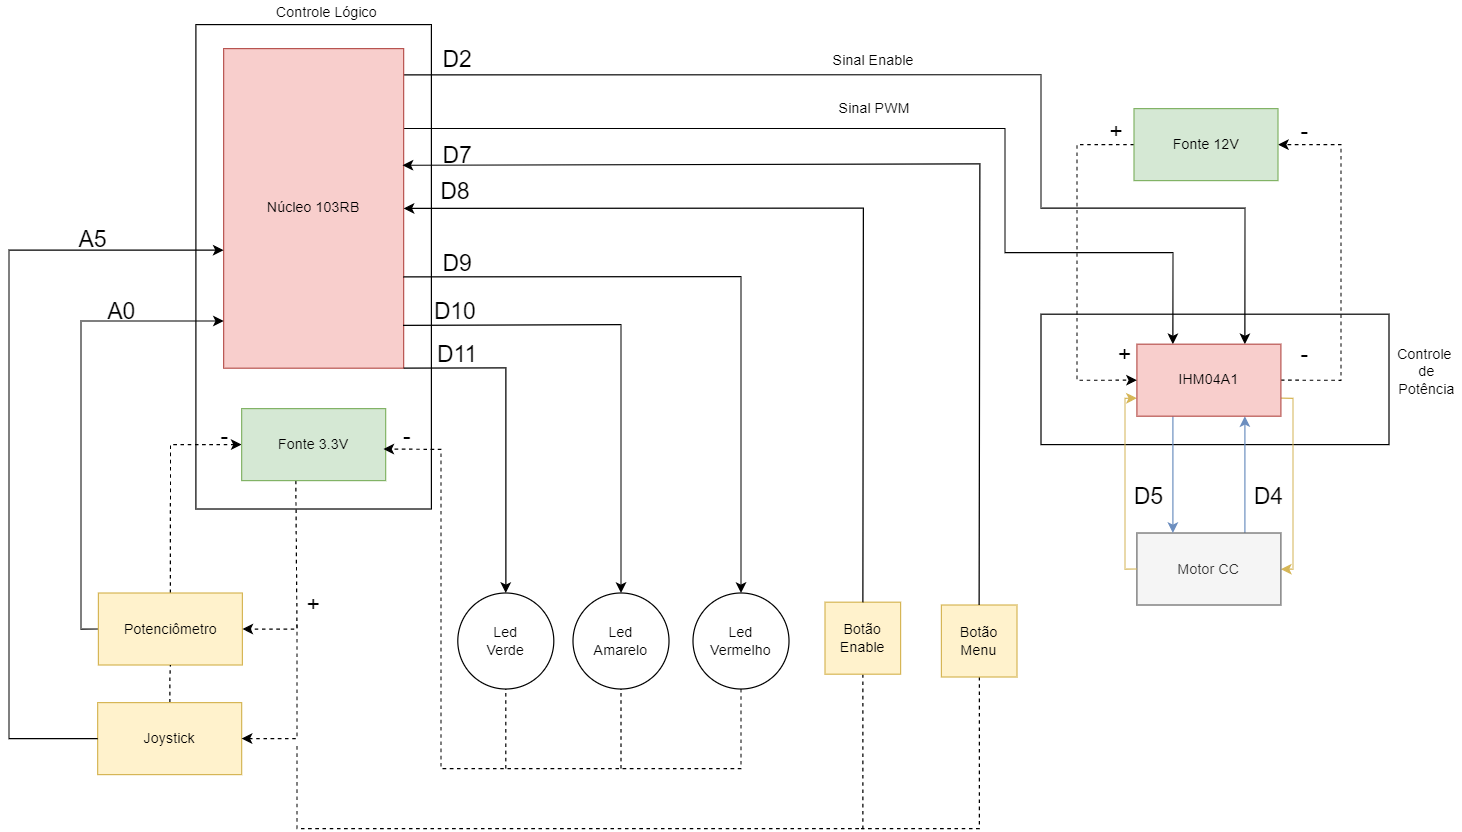

The diagram above was exported from draw.io. Its source (the exported page's mxGraphModel, read from the mxfile embedded in the PNG):
<mxGraphModel dx="1736" dy="2019" grid="1" gridSize="10" guides="1" tooltips="1" connect="1" arrows="1" fold="1" page="1" pageScale="1" pageWidth="827" pageHeight="1169" math="0" shadow="0">
  <root>
    <mxCell id="0" />
    <mxCell id="1" parent="0" />
    <mxCell id="GuJo1M5IyGBbTqfdrHIi-11" value="" style="rounded=0;whiteSpace=wrap;html=1;fillColor=none;" parent="1" vertex="1">
      <mxGeometry x="900" y="231.33" width="290" height="108.67" as="geometry" />
    </mxCell>
    <mxCell id="GuJo1M5IyGBbTqfdrHIi-9" value="" style="rounded=0;whiteSpace=wrap;html=1;fillColor=none;" parent="1" vertex="1">
      <mxGeometry x="195.75" y="-10" width="196.25" height="403.67" as="geometry" />
    </mxCell>
    <mxCell id="yI-iWjYbH6z-ol-BKNTB-14" value="&lt;font style=&quot;font-size: 12px&quot;&gt;Sinal PWM&lt;/font&gt;" style="edgeStyle=orthogonalEdgeStyle;rounded=0;orthogonalLoop=1;jettySize=auto;html=1;exitX=1;exitY=0.25;exitDx=0;exitDy=0;entryX=0.25;entryY=0;entryDx=0;entryDy=0;" parent="1" source="GuJo1M5IyGBbTqfdrHIi-1" target="GuJo1M5IyGBbTqfdrHIi-4" edge="1">
      <mxGeometry x="-0.047" y="17" relative="1" as="geometry">
        <Array as="points">
          <mxPoint x="870" y="77" />
          <mxPoint x="870" y="180" />
          <mxPoint x="1010" y="180" />
        </Array>
        <mxPoint as="offset" />
      </mxGeometry>
    </mxCell>
    <mxCell id="yI-iWjYbH6z-ol-BKNTB-29" value="&lt;font style=&quot;font-size: 12px&quot;&gt;Sinal Enable&lt;/font&gt;" style="edgeStyle=orthogonalEdgeStyle;rounded=0;orthogonalLoop=1;jettySize=auto;html=1;exitX=0.995;exitY=0.082;exitDx=0;exitDy=0;entryX=0.75;entryY=0;entryDx=0;entryDy=0;exitPerimeter=0;" parent="1" source="GuJo1M5IyGBbTqfdrHIi-1" target="GuJo1M5IyGBbTqfdrHIi-4" edge="1">
      <mxGeometry x="-0.1539" y="12" relative="1" as="geometry">
        <Array as="points">
          <mxPoint x="900" y="32" />
          <mxPoint x="900" y="143" />
          <mxPoint x="1070" y="143" />
        </Array>
        <mxPoint as="offset" />
      </mxGeometry>
    </mxCell>
    <mxCell id="GuJo1M5IyGBbTqfdrHIi-1" value="Núcleo 103RB" style="rounded=0;whiteSpace=wrap;html=1;fillColor=#f8cecc;strokeColor=#b85450;" parent="1" vertex="1">
      <mxGeometry x="218.87" y="10" width="150" height="266.33" as="geometry" />
    </mxCell>
    <mxCell id="yI-iWjYbH6z-ol-BKNTB-7" style="edgeStyle=orthogonalEdgeStyle;rounded=0;orthogonalLoop=1;jettySize=auto;html=1;exitX=0.75;exitY=0;exitDx=0;exitDy=0;entryX=0.75;entryY=1;entryDx=0;entryDy=0;fillColor=#dae8fc;strokeColor=#6c8ebf;" parent="1" source="GuJo1M5IyGBbTqfdrHIi-3" target="GuJo1M5IyGBbTqfdrHIi-4" edge="1">
      <mxGeometry relative="1" as="geometry" />
    </mxCell>
    <mxCell id="PFN1n18aUJRiNS77PRPK-40" style="edgeStyle=orthogonalEdgeStyle;rounded=0;orthogonalLoop=1;jettySize=auto;html=1;entryX=1;entryY=0.75;entryDx=0;entryDy=0;startArrow=classic;startFill=1;endArrow=none;endFill=0;fillColor=#fff2cc;strokeColor=#d6b656;" edge="1" parent="1" source="GuJo1M5IyGBbTqfdrHIi-3" target="GuJo1M5IyGBbTqfdrHIi-4">
      <mxGeometry relative="1" as="geometry">
        <Array as="points">
          <mxPoint x="1110" y="444" />
          <mxPoint x="1110" y="301" />
        </Array>
      </mxGeometry>
    </mxCell>
    <mxCell id="GuJo1M5IyGBbTqfdrHIi-3" value="Motor CC" style="rounded=0;whiteSpace=wrap;html=1;fillColor=#f5f5f5;strokeColor=#666666;fontColor=#333333;" parent="1" vertex="1">
      <mxGeometry x="979.92" y="413.6700000000001" width="120" height="60" as="geometry" />
    </mxCell>
    <mxCell id="yI-iWjYbH6z-ol-BKNTB-5" style="edgeStyle=orthogonalEdgeStyle;rounded=0;orthogonalLoop=1;jettySize=auto;html=1;exitX=1;exitY=0.5;exitDx=0;exitDy=0;entryX=1;entryY=0.5;entryDx=0;entryDy=0;dashed=1;" parent="1" source="GuJo1M5IyGBbTqfdrHIi-4" target="yI-iWjYbH6z-ol-BKNTB-1" edge="1">
      <mxGeometry relative="1" as="geometry">
        <Array as="points">
          <mxPoint x="1150" y="286" />
          <mxPoint x="1150" y="90" />
        </Array>
      </mxGeometry>
    </mxCell>
    <mxCell id="yI-iWjYbH6z-ol-BKNTB-6" style="edgeStyle=orthogonalEdgeStyle;rounded=0;orthogonalLoop=1;jettySize=auto;html=1;exitX=0.25;exitY=1;exitDx=0;exitDy=0;entryX=0.25;entryY=0;entryDx=0;entryDy=0;fillColor=#dae8fc;strokeColor=#6c8ebf;" parent="1" source="GuJo1M5IyGBbTqfdrHIi-4" target="GuJo1M5IyGBbTqfdrHIi-3" edge="1">
      <mxGeometry relative="1" as="geometry" />
    </mxCell>
    <mxCell id="PFN1n18aUJRiNS77PRPK-39" style="edgeStyle=orthogonalEdgeStyle;rounded=0;orthogonalLoop=1;jettySize=auto;html=1;exitX=0;exitY=0.75;exitDx=0;exitDy=0;entryX=0;entryY=0.5;entryDx=0;entryDy=0;startArrow=classic;startFill=1;endArrow=none;endFill=0;fillColor=#fff2cc;strokeColor=#d6b656;" edge="1" parent="1" source="GuJo1M5IyGBbTqfdrHIi-4" target="GuJo1M5IyGBbTqfdrHIi-3">
      <mxGeometry relative="1" as="geometry">
        <Array as="points">
          <mxPoint x="970" y="302" />
          <mxPoint x="970" y="444" />
        </Array>
      </mxGeometry>
    </mxCell>
    <mxCell id="GuJo1M5IyGBbTqfdrHIi-4" value="IHM04A1" style="rounded=0;whiteSpace=wrap;html=1;fillColor=#f8cecc;strokeColor=#b85450;" parent="1" vertex="1">
      <mxGeometry x="979.92" y="256.33" width="120" height="60" as="geometry" />
    </mxCell>
    <mxCell id="yI-iWjYbH6z-ol-BKNTB-10" style="edgeStyle=orthogonalEdgeStyle;rounded=0;orthogonalLoop=1;jettySize=auto;html=1;exitX=0.5;exitY=0;exitDx=0;exitDy=0;entryX=0;entryY=0.5;entryDx=0;entryDy=0;dashed=1;" parent="1" source="GuJo1M5IyGBbTqfdrHIi-5" target="yI-iWjYbH6z-ol-BKNTB-2" edge="1">
      <mxGeometry relative="1" as="geometry" />
    </mxCell>
    <mxCell id="yI-iWjYbH6z-ol-BKNTB-12" value="" style="edgeStyle=orthogonalEdgeStyle;rounded=0;orthogonalLoop=1;jettySize=auto;html=1;exitX=0;exitY=0.5;exitDx=0;exitDy=0;" parent="1" source="GuJo1M5IyGBbTqfdrHIi-5" edge="1">
      <mxGeometry x="0.4979" y="6" relative="1" as="geometry">
        <mxPoint as="offset" />
        <mxPoint x="219" y="237" as="targetPoint" />
        <Array as="points">
          <mxPoint x="100" y="493.66999999999996" />
          <mxPoint x="100" y="236.67" />
        </Array>
      </mxGeometry>
    </mxCell>
    <mxCell id="GuJo1M5IyGBbTqfdrHIi-5" value="Potenciômetro" style="rounded=0;whiteSpace=wrap;html=1;fillColor=#fff2cc;strokeColor=#d6b656;" parent="1" vertex="1">
      <mxGeometry x="114.5" y="463.66999999999996" width="120" height="60" as="geometry" />
    </mxCell>
    <mxCell id="GuJo1M5IyGBbTqfdrHIi-8" value="Controle Lógico" style="text;html=1;strokeColor=none;fillColor=none;align=center;verticalAlign=middle;whiteSpace=wrap;rounded=0;" parent="1" vertex="1">
      <mxGeometry x="250" y="-30" width="110" height="20" as="geometry" />
    </mxCell>
    <mxCell id="GuJo1M5IyGBbTqfdrHIi-12" value="Controle&lt;br&gt;&amp;nbsp;de&lt;br&gt;&amp;nbsp;Potência" style="text;html=1;strokeColor=none;fillColor=none;align=center;verticalAlign=middle;whiteSpace=wrap;rounded=0;" parent="1" vertex="1">
      <mxGeometry x="1190" y="256.33" width="60" height="46.33" as="geometry" />
    </mxCell>
    <mxCell id="yI-iWjYbH6z-ol-BKNTB-4" style="edgeStyle=orthogonalEdgeStyle;rounded=0;orthogonalLoop=1;jettySize=auto;html=1;exitX=0;exitY=0.5;exitDx=0;exitDy=0;dashed=1;entryX=0;entryY=0.5;entryDx=0;entryDy=0;" parent="1" source="yI-iWjYbH6z-ol-BKNTB-1" target="GuJo1M5IyGBbTqfdrHIi-4" edge="1">
      <mxGeometry relative="1" as="geometry">
        <mxPoint x="969.92" y="286.33" as="targetPoint" />
        <Array as="points">
          <mxPoint x="930" y="90" />
          <mxPoint x="930" y="286" />
        </Array>
      </mxGeometry>
    </mxCell>
    <mxCell id="yI-iWjYbH6z-ol-BKNTB-1" value="Fonte 12V" style="rounded=0;whiteSpace=wrap;html=1;fillColor=#d5e8d4;strokeColor=#82b366;" parent="1" vertex="1">
      <mxGeometry x="977.5" y="60" width="120" height="60" as="geometry" />
    </mxCell>
    <mxCell id="yI-iWjYbH6z-ol-BKNTB-8" style="edgeStyle=orthogonalEdgeStyle;rounded=0;orthogonalLoop=1;jettySize=auto;html=1;entryX=1;entryY=0.5;entryDx=0;entryDy=0;dashed=1;exitX=0.376;exitY=1;exitDx=0;exitDy=0;exitPerimeter=0;" parent="1" source="yI-iWjYbH6z-ol-BKNTB-2" target="GuJo1M5IyGBbTqfdrHIi-5" edge="1">
      <mxGeometry relative="1" as="geometry">
        <Array as="points">
          <mxPoint x="280" y="370" />
          <mxPoint x="280" y="494" />
        </Array>
      </mxGeometry>
    </mxCell>
    <mxCell id="yI-iWjYbH6z-ol-BKNTB-2" value="Fonte 3.3V" style="rounded=0;whiteSpace=wrap;html=1;fillColor=#d5e8d4;strokeColor=#82b366;" parent="1" vertex="1">
      <mxGeometry x="233.88" y="309.99999999999994" width="120" height="60" as="geometry" />
    </mxCell>
    <mxCell id="yI-iWjYbH6z-ol-BKNTB-3" style="edgeStyle=orthogonalEdgeStyle;rounded=0;orthogonalLoop=1;jettySize=auto;html=1;exitX=0.5;exitY=1;exitDx=0;exitDy=0;" parent="1" source="GuJo1M5IyGBbTqfdrHIi-5" target="GuJo1M5IyGBbTqfdrHIi-5" edge="1">
      <mxGeometry relative="1" as="geometry" />
    </mxCell>
    <mxCell id="yI-iWjYbH6z-ol-BKNTB-16" value="&lt;font style=&quot;font-size: 19px&quot;&gt;+&lt;/font&gt;" style="text;html=1;strokeColor=none;fillColor=none;align=center;verticalAlign=middle;whiteSpace=wrap;rounded=0;" parent="1" vertex="1">
      <mxGeometry x="273.87" y="463.66999999999996" width="40" height="20" as="geometry" />
    </mxCell>
    <mxCell id="yI-iWjYbH6z-ol-BKNTB-17" value="&lt;span style=&quot;font-size: 19px&quot;&gt;-&lt;/span&gt;" style="text;html=1;strokeColor=none;fillColor=none;align=center;verticalAlign=middle;whiteSpace=wrap;rounded=0;" parent="1" vertex="1">
      <mxGeometry x="1099.92" y="70" width="40" height="20" as="geometry" />
    </mxCell>
    <mxCell id="yI-iWjYbH6z-ol-BKNTB-25" value="&lt;font style=&quot;font-size: 19px&quot;&gt;+&lt;/font&gt;" style="text;html=1;strokeColor=none;fillColor=none;align=center;verticalAlign=middle;whiteSpace=wrap;rounded=0;" parent="1" vertex="1">
      <mxGeometry x="949.92" y="256.33000000000004" width="40" height="20" as="geometry" />
    </mxCell>
    <mxCell id="yI-iWjYbH6z-ol-BKNTB-26" value="&lt;span style=&quot;font-size: 19px&quot;&gt;-&lt;/span&gt;" style="text;html=1;strokeColor=none;fillColor=none;align=center;verticalAlign=middle;whiteSpace=wrap;rounded=0;" parent="1" vertex="1">
      <mxGeometry x="1099.92" y="256.33" width="40" height="20" as="geometry" />
    </mxCell>
    <mxCell id="yI-iWjYbH6z-ol-BKNTB-27" value="&lt;span style=&quot;font-size: 19px&quot;&gt;-&lt;/span&gt;" style="text;html=1;strokeColor=none;fillColor=none;align=center;verticalAlign=middle;whiteSpace=wrap;rounded=0;" parent="1" vertex="1">
      <mxGeometry x="199.5" y="323.66999999999996" width="40" height="20" as="geometry" />
    </mxCell>
    <mxCell id="yI-iWjYbH6z-ol-BKNTB-28" value="&lt;span style=&quot;font-size: 19px&quot;&gt;-&lt;/span&gt;" style="text;html=1;strokeColor=none;fillColor=none;align=center;verticalAlign=middle;whiteSpace=wrap;rounded=0;" parent="1" vertex="1">
      <mxGeometry x="352" y="323.66999999999996" width="40" height="20" as="geometry" />
    </mxCell>
    <mxCell id="PFN1n18aUJRiNS77PRPK-1" value="Led&lt;br&gt;Verde" style="ellipse;whiteSpace=wrap;html=1;" vertex="1" parent="1">
      <mxGeometry x="414" y="463.67" width="80" height="80" as="geometry" />
    </mxCell>
    <mxCell id="PFN1n18aUJRiNS77PRPK-3" value="Led&lt;br&gt;Amarelo" style="ellipse;whiteSpace=wrap;html=1;" vertex="1" parent="1">
      <mxGeometry x="510" y="463.6700000000001" width="80" height="80" as="geometry" />
    </mxCell>
    <mxCell id="PFN1n18aUJRiNS77PRPK-4" value="Led&lt;br&gt;Vermelho" style="ellipse;whiteSpace=wrap;html=1;" vertex="1" parent="1">
      <mxGeometry x="610" y="463.6700000000001" width="80" height="80" as="geometry" />
    </mxCell>
    <mxCell id="PFN1n18aUJRiNS77PRPK-6" value="&lt;font style=&quot;font-size: 19px&quot;&gt;+&lt;/font&gt;" style="text;html=1;strokeColor=none;fillColor=none;align=center;verticalAlign=middle;whiteSpace=wrap;rounded=0;" vertex="1" parent="1">
      <mxGeometry x="942.5" y="69.99999999999999" width="40" height="20" as="geometry" />
    </mxCell>
    <mxCell id="PFN1n18aUJRiNS77PRPK-7" value="" style="endArrow=none;dashed=1;html=1;rounded=0;entryX=0.5;entryY=1;entryDx=0;entryDy=0;" edge="1" parent="1" target="PFN1n18aUJRiNS77PRPK-1">
      <mxGeometry width="50" height="50" relative="1" as="geometry">
        <mxPoint x="454" y="610" as="sourcePoint" />
        <mxPoint x="530" y="560" as="targetPoint" />
      </mxGeometry>
    </mxCell>
    <mxCell id="PFN1n18aUJRiNS77PRPK-8" value="" style="endArrow=none;dashed=1;html=1;rounded=0;entryX=0.5;entryY=1;entryDx=0;entryDy=0;" edge="1" parent="1" target="PFN1n18aUJRiNS77PRPK-3">
      <mxGeometry width="50" height="50" relative="1" as="geometry">
        <mxPoint x="550" y="610" as="sourcePoint" />
        <mxPoint x="464" y="553.6700000000001" as="targetPoint" />
      </mxGeometry>
    </mxCell>
    <mxCell id="PFN1n18aUJRiNS77PRPK-37" style="edgeStyle=orthogonalEdgeStyle;rounded=0;orthogonalLoop=1;jettySize=auto;html=1;entryX=0.5;entryY=1;entryDx=0;entryDy=0;startArrow=none;startFill=0;endArrow=none;endFill=0;dashed=1;" edge="1" parent="1" source="PFN1n18aUJRiNS77PRPK-12" target="GuJo1M5IyGBbTqfdrHIi-5">
      <mxGeometry relative="1" as="geometry" />
    </mxCell>
    <mxCell id="PFN1n18aUJRiNS77PRPK-12" value="Joystick" style="rounded=0;whiteSpace=wrap;html=1;fillColor=#fff2cc;strokeColor=#d6b656;" vertex="1" parent="1">
      <mxGeometry x="113.88" y="555" width="120" height="60" as="geometry" />
    </mxCell>
    <mxCell id="PFN1n18aUJRiNS77PRPK-15" value="" style="endArrow=classic;html=1;rounded=0;entryX=1;entryY=0.5;entryDx=0;entryDy=0;dashed=1;" edge="1" parent="1" target="PFN1n18aUJRiNS77PRPK-12">
      <mxGeometry width="50" height="50" relative="1" as="geometry">
        <mxPoint x="280" y="490" as="sourcePoint" />
        <mxPoint x="330" y="540" as="targetPoint" />
        <Array as="points">
          <mxPoint x="280" y="585" />
        </Array>
      </mxGeometry>
    </mxCell>
    <mxCell id="PFN1n18aUJRiNS77PRPK-16" value="" style="endArrow=classic;html=1;rounded=0;entryX=0;entryY=1;entryDx=0;entryDy=0;dashed=1;exitX=0.5;exitY=1;exitDx=0;exitDy=0;" edge="1" parent="1" source="PFN1n18aUJRiNS77PRPK-4" target="yI-iWjYbH6z-ol-BKNTB-28">
      <mxGeometry width="50" height="50" relative="1" as="geometry">
        <mxPoint x="392" y="543.67" as="sourcePoint" />
        <mxPoint x="345.8799999999999" y="638.67" as="targetPoint" />
        <Array as="points">
          <mxPoint x="650" y="610" />
          <mxPoint x="400" y="610" />
          <mxPoint x="400" y="344" />
        </Array>
      </mxGeometry>
    </mxCell>
    <mxCell id="PFN1n18aUJRiNS77PRPK-17" value="" style="edgeStyle=orthogonalEdgeStyle;rounded=0;orthogonalLoop=1;jettySize=auto;html=1;exitX=0;exitY=0.5;exitDx=0;exitDy=0;" edge="1" parent="1" source="PFN1n18aUJRiNS77PRPK-12" target="GuJo1M5IyGBbTqfdrHIi-1">
      <mxGeometry x="0.4979" y="6" relative="1" as="geometry">
        <mxPoint as="offset" />
        <mxPoint x="54.45" y="434.98999999999995" as="sourcePoint" />
        <mxPoint x="158.81999999999988" y="177.48999999999995" as="targetPoint" />
        <Array as="points">
          <mxPoint x="40" y="585" />
          <mxPoint x="40" y="178" />
        </Array>
      </mxGeometry>
    </mxCell>
    <mxCell id="PFN1n18aUJRiNS77PRPK-49" style="edgeStyle=orthogonalEdgeStyle;rounded=0;orthogonalLoop=1;jettySize=auto;html=1;startArrow=none;startFill=0;endArrow=none;endFill=0;dashed=1;" edge="1" parent="1" source="PFN1n18aUJRiNS77PRPK-22">
      <mxGeometry relative="1" as="geometry">
        <mxPoint x="280" y="590" as="targetPoint" />
        <Array as="points">
          <mxPoint x="752" y="660" />
          <mxPoint x="280" y="660" />
        </Array>
      </mxGeometry>
    </mxCell>
    <mxCell id="PFN1n18aUJRiNS77PRPK-22" value="&lt;span&gt;Botão&lt;/span&gt;&lt;br&gt;&lt;span&gt;Enable&lt;/span&gt;" style="rounded=0;whiteSpace=wrap;html=1;fillColor=#fff2cc;strokeColor=#d6b656;" vertex="1" parent="1">
      <mxGeometry x="720" y="471.33" width="63" height="60" as="geometry" />
    </mxCell>
    <mxCell id="PFN1n18aUJRiNS77PRPK-50" style="edgeStyle=orthogonalEdgeStyle;rounded=0;orthogonalLoop=1;jettySize=auto;html=1;dashed=1;startArrow=none;startFill=0;endArrow=none;endFill=0;" edge="1" parent="1" source="PFN1n18aUJRiNS77PRPK-23">
      <mxGeometry relative="1" as="geometry">
        <mxPoint x="750" y="660" as="targetPoint" />
        <Array as="points">
          <mxPoint x="848" y="660" />
          <mxPoint x="750" y="660" />
        </Array>
      </mxGeometry>
    </mxCell>
    <mxCell id="PFN1n18aUJRiNS77PRPK-23" value="&lt;span&gt;Botão&lt;/span&gt;&lt;br&gt;Menu" style="rounded=0;whiteSpace=wrap;html=1;fillColor=#fff2cc;strokeColor=#d6b656;" vertex="1" parent="1">
      <mxGeometry x="817" y="473.67" width="63" height="60" as="geometry" />
    </mxCell>
    <mxCell id="PFN1n18aUJRiNS77PRPK-24" value="" style="endArrow=classic;html=1;rounded=0;entryX=0.5;entryY=0;entryDx=0;entryDy=0;exitX=1;exitY=1;exitDx=0;exitDy=0;" edge="1" parent="1" source="GuJo1M5IyGBbTqfdrHIi-1" target="PFN1n18aUJRiNS77PRPK-1">
      <mxGeometry width="50" height="50" relative="1" as="geometry">
        <mxPoint x="430" y="280" as="sourcePoint" />
        <mxPoint x="480" y="230" as="targetPoint" />
        <Array as="points">
          <mxPoint x="454" y="276" />
        </Array>
      </mxGeometry>
    </mxCell>
    <mxCell id="PFN1n18aUJRiNS77PRPK-25" value="" style="endArrow=none;html=1;rounded=0;entryX=0.5;entryY=0;entryDx=0;entryDy=0;exitX=1;exitY=0.5;exitDx=0;exitDy=0;startArrow=classic;startFill=1;endFill=0;" edge="1" parent="1" source="GuJo1M5IyGBbTqfdrHIi-1" target="PFN1n18aUJRiNS77PRPK-22">
      <mxGeometry width="50" height="50" relative="1" as="geometry">
        <mxPoint x="669.9999999999997" y="169.99838000000003" as="sourcePoint" />
        <mxPoint x="752.88" y="387.70000000000005" as="targetPoint" />
        <Array as="points">
          <mxPoint x="752" y="143" />
        </Array>
      </mxGeometry>
    </mxCell>
    <mxCell id="PFN1n18aUJRiNS77PRPK-26" value="" style="endArrow=classic;html=1;rounded=0;entryX=0.5;entryY=0;entryDx=0;entryDy=0;exitX=0.999;exitY=0.714;exitDx=0;exitDy=0;exitPerimeter=0;" edge="1" parent="1" source="GuJo1M5IyGBbTqfdrHIi-1" target="PFN1n18aUJRiNS77PRPK-4">
      <mxGeometry width="50" height="50" relative="1" as="geometry">
        <mxPoint x="569.9999999999997" y="199.99838000000003" as="sourcePoint" />
        <mxPoint x="652.88" y="417.70000000000005" as="targetPoint" />
        <Array as="points">
          <mxPoint x="650" y="200" />
        </Array>
      </mxGeometry>
    </mxCell>
    <mxCell id="PFN1n18aUJRiNS77PRPK-27" value="" style="endArrow=classic;html=1;rounded=0;entryX=0.5;entryY=0;entryDx=0;entryDy=0;exitX=0.996;exitY=0.866;exitDx=0;exitDy=0;exitPerimeter=0;" edge="1" parent="1" source="GuJo1M5IyGBbTqfdrHIi-1" target="PFN1n18aUJRiNS77PRPK-3">
      <mxGeometry width="50" height="50" relative="1" as="geometry">
        <mxPoint x="469.99999999999966" y="239.99838" as="sourcePoint" />
        <mxPoint x="552.88" y="457.70000000000005" as="targetPoint" />
        <Array as="points">
          <mxPoint x="550" y="240" />
        </Array>
      </mxGeometry>
    </mxCell>
    <mxCell id="PFN1n18aUJRiNS77PRPK-28" value="" style="endArrow=none;html=1;rounded=0;entryX=0.5;entryY=0;entryDx=0;entryDy=0;exitX=0.994;exitY=0.365;exitDx=0;exitDy=0;exitPerimeter=0;endFill=0;startArrow=classic;startFill=1;" edge="1" parent="1" source="GuJo1M5IyGBbTqfdrHIi-1" target="PFN1n18aUJRiNS77PRPK-23">
      <mxGeometry width="50" height="50" relative="1" as="geometry">
        <mxPoint x="769.9999999999995" y="105.96838" as="sourcePoint" />
        <mxPoint x="852.8800000000001" y="323.66999999999985" as="targetPoint" />
        <Array as="points">
          <mxPoint x="849" y="106" />
        </Array>
      </mxGeometry>
    </mxCell>
    <mxCell id="PFN1n18aUJRiNS77PRPK-29" value="&lt;font style=&quot;font-size: 19px&quot;&gt;D11&lt;/font&gt;" style="text;html=1;strokeColor=none;fillColor=none;align=center;verticalAlign=middle;whiteSpace=wrap;rounded=0;" vertex="1" parent="1">
      <mxGeometry x="394" y="256.3299999999999" width="40" height="20" as="geometry" />
    </mxCell>
    <mxCell id="PFN1n18aUJRiNS77PRPK-30" value="&lt;font style=&quot;font-size: 19px&quot;&gt;D8&lt;/font&gt;" style="text;html=1;strokeColor=none;fillColor=none;align=center;verticalAlign=middle;whiteSpace=wrap;rounded=0;" vertex="1" parent="1">
      <mxGeometry x="392" y="119.99999999999994" width="40" height="20" as="geometry" />
    </mxCell>
    <mxCell id="PFN1n18aUJRiNS77PRPK-31" value="&lt;font style=&quot;font-size: 19px&quot;&gt;D9&lt;/font&gt;" style="text;html=1;strokeColor=none;fillColor=none;align=center;verticalAlign=middle;whiteSpace=wrap;rounded=0;" vertex="1" parent="1">
      <mxGeometry x="394" y="179.99999999999994" width="40" height="20" as="geometry" />
    </mxCell>
    <mxCell id="PFN1n18aUJRiNS77PRPK-32" value="&lt;font style=&quot;font-size: 19px&quot;&gt;D10&lt;/font&gt;" style="text;html=1;strokeColor=none;fillColor=none;align=center;verticalAlign=middle;whiteSpace=wrap;rounded=0;" vertex="1" parent="1">
      <mxGeometry x="392" y="219.99999999999994" width="40" height="20" as="geometry" />
    </mxCell>
    <mxCell id="PFN1n18aUJRiNS77PRPK-34" value="&lt;font style=&quot;font-size: 19px&quot;&gt;D7&lt;/font&gt;" style="text;html=1;strokeColor=none;fillColor=none;align=center;verticalAlign=middle;whiteSpace=wrap;rounded=0;" vertex="1" parent="1">
      <mxGeometry x="394" y="89.99999999999994" width="40" height="20" as="geometry" />
    </mxCell>
    <mxCell id="PFN1n18aUJRiNS77PRPK-35" value="&lt;font style=&quot;font-size: 19px&quot;&gt;A5&lt;/font&gt;" style="text;html=1;strokeColor=none;fillColor=none;align=center;verticalAlign=middle;whiteSpace=wrap;rounded=0;" vertex="1" parent="1">
      <mxGeometry x="90" y="159.99999999999991" width="40" height="20" as="geometry" />
    </mxCell>
    <mxCell id="PFN1n18aUJRiNS77PRPK-36" value="&lt;font style=&quot;font-size: 19px&quot;&gt;A0&lt;/font&gt;" style="text;html=1;strokeColor=none;fillColor=none;align=center;verticalAlign=middle;whiteSpace=wrap;rounded=0;" vertex="1" parent="1">
      <mxGeometry x="113.88" y="219.99999999999991" width="40" height="20" as="geometry" />
    </mxCell>
    <mxCell id="PFN1n18aUJRiNS77PRPK-41" value="&lt;font style=&quot;font-size: 19px&quot;&gt;D5&lt;/font&gt;" style="text;html=1;strokeColor=none;fillColor=none;align=center;verticalAlign=middle;whiteSpace=wrap;rounded=0;" vertex="1" parent="1">
      <mxGeometry x="970" y="373.66999999999996" width="40" height="20" as="geometry" />
    </mxCell>
    <mxCell id="PFN1n18aUJRiNS77PRPK-43" value="&lt;font style=&quot;font-size: 19px&quot;&gt;D4&lt;/font&gt;" style="text;html=1;strokeColor=none;fillColor=none;align=center;verticalAlign=middle;whiteSpace=wrap;rounded=0;" vertex="1" parent="1">
      <mxGeometry x="1069.92" y="373.66999999999996" width="40" height="20" as="geometry" />
    </mxCell>
    <mxCell id="PFN1n18aUJRiNS77PRPK-44" value="&lt;font style=&quot;font-size: 19px&quot;&gt;D2&lt;/font&gt;" style="text;html=1;strokeColor=none;fillColor=none;align=center;verticalAlign=middle;whiteSpace=wrap;rounded=0;" vertex="1" parent="1">
      <mxGeometry x="394" y="9.999999999999943" width="40" height="20" as="geometry" />
    </mxCell>
  </root>
</mxGraphModel>